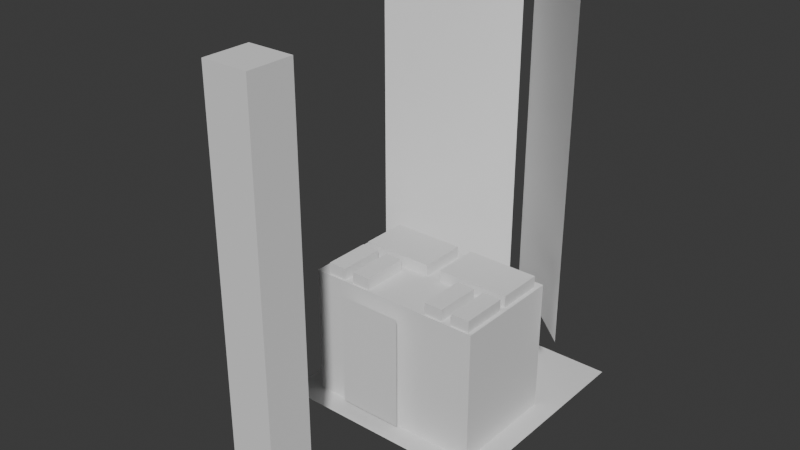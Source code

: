 # Source: Pit_Display.blend  (saved by Blender 4.1.24; exported with 4.5.12 LTS)
import bpy
from mathutils import Matrix  # noqa: F401  (used for matrix-valued properties, if any)

bpy.ops.wm.read_factory_settings(use_empty=True)
scene = bpy.context.scene
scene.name = 'Scene'

# ---- collections
col_collection = bpy.data.collections.new('Collection'); scene.collection.children.link(col_collection)

# ---- world
world_world = bpy.data.worlds.new('World'); scene.world = world_world
world_world.use_nodes = True; world_world.node_tree.nodes.clear()
_N = world_world.node_tree.nodes; _L = world_world.node_tree.links
n0 = _N.new('ShaderNodeOutputWorld'); n0.name = 'World Output'; n0.location = (300, 300)
n1 = _N.new('ShaderNodeBackground'); n1.name = 'Background'; n1.location = (10, 300)
n1.inputs[0].default_value = (0.05088, 0.05088, 0.05088, 1.0)
_L.new(n1.outputs[0], n0.inputs[0])
n0.is_active_output = True
world_world.color = (0.05088, 0.05088, 0.05088)
world_world.use_sun_shadow = False
world_world.sun_shadow_jitter_overblur = 0.0

# ---- meshes
me_plane = bpy.data.meshes.new('Plane')
me_plane.from_pydata([(-5.0, -5.0, 0.0), (5.0, -5.0, 0.0), (-5.0, 5.0, 0.0), (5.0, 5.0, 0.0), (0.0, -5.0, 0.0), (0.0, 5.0, 0.0), (-5.0, 0.0, 0.0), (5.0, 0.0, 0.0), (0.0, 0.0, 0.0)], [], [(8, 7, 3, 5), (6, 8, 5, 2), (0, 4, 8, 6), (4, 1, 7, 8)])
_uv = me_plane.uv_layers.new(name='UVMap')
_uv.uv.foreach_set('vector', [0.5, 0.5, 1.0, 0.5, 1.0, 1.0, 0.5, 1.0, 0.0, 0.5, 0.5, 0.5, 0.5, 1.0, 0.0, 1.0, 0.0, 0.0, 0.5, 0.0, 0.5, 0.5, 0.0, 0.5, 0.5, 0.0, 1.0, 0.0, 1.0, 0.5, 0.5, 0.5])
me_plane.update()
me_cube_001 = bpy.data.meshes.new('Cube.001')
me_cube_001.from_pydata([(-1.0, -11.81, -1.0), (-1.0, -11.81, 17.0), (-1.0, -9.806, -1.0), (-1.0, -9.806, 17.0), (1.0, -11.81, -1.0), (1.0, -11.81, 17.0), (1.0, -9.806, -1.0), (1.0, -9.806, 17.0)], [], [(0, 1, 3, 2), (2, 3, 7, 6), (6, 7, 5, 4), (4, 5, 1, 0), (2, 6, 4, 0), (7, 3, 1, 5)])
_uv = me_cube_001.uv_layers.new(name='UVMap')
_uv.uv.foreach_set('vector', [0.375, 0.0, 0.625, 0.0, 0.625, 0.25, 0.375, 0.25, 0.375, 0.25, 0.625, 0.25, 0.625, 0.5, 0.375, 0.5, 0.375, 0.5, 0.625, 0.5, 0.625, 0.75, 0.375, 0.75, 0.375, 0.75, 0.625, 0.75, 0.625, 1.0, 0.375, 1.0, 0.125, 0.5, 0.375, 0.5, 0.375, 0.75, 0.125, 0.75, 0.625, 0.5, 0.875, 0.5, 0.875, 0.75, 0.625, 0.75])
me_cube_001.update()
me_plane_001 = bpy.data.meshes.new('Plane.001')
me_plane_001.from_pydata([(-4.651, 1.187, 1.394), (4.651, 1.187, 1.394), (-0.2637, 4.942, 1.394), (0.2637, 4.942, 1.394), (-4.651, 1.187, 16.39), (4.651, 1.187, 16.39), (-0.2637, 4.942, 16.39), (0.2637, 4.942, 16.39)], [], [(0, 2, 6, 4), (1, 3, 7, 5)])
_uv = me_plane_001.uv_layers.new(name='UVMap')
_uv.uv.foreach_set('vector', [0.0, 0.0, 0.0, 0.0, 0.0, 0.0, 0.0, 0.0, 0.0, 0.0, 0.0, 0.0, 0.0, 0.0, 0.0, 0.0])
me_plane_001.update()
me_cube_002 = bpy.data.meshes.new('Cube.002')
me_cube_002.from_pydata([(-4.0, -2.5, -3.0), (-4.0, -2.5, 3.0), (-4.0, 2.5, -3.0), (-4.0, 2.5, 3.0), (4.0, -2.5, -3.0), (4.0, -2.5, 3.0), (4.0, 2.5, -3.0), (4.0, 2.5, 3.0)], [], [(0, 1, 3, 2), (2, 3, 7, 6), (6, 7, 5, 4), (4, 5, 1, 0), (2, 6, 4, 0), (7, 3, 1, 5)])
_uv = me_cube_002.uv_layers.new(name='UVMap')
_uv.uv.foreach_set('vector', [0.375, 0.0, 0.625, 0.0, 0.625, 0.25, 0.375, 0.25, 0.375, 0.25, 0.625, 0.25, 0.625, 0.5, 0.375, 0.5, 0.375, 0.5, 0.625, 0.5, 0.625, 0.75, 0.375, 0.75, 0.375, 0.75, 0.625, 0.75, 0.625, 1.0, 0.375, 1.0, 0.125, 0.5, 0.375, 0.5, 0.375, 0.75, 0.125, 0.75, 0.625, 0.5, 0.875, 0.5, 0.875, 0.75, 0.625, 0.75])
me_cube_002.update()
me_circle = bpy.data.meshes.new('Circle')
me_circle.from_pydata([(0.0, 1.0, 0.0), (-0.3827, 0.9239, 0.0), (-0.7071, 0.7071, 0.0), (-0.9239, 0.3827, 0.0), (-1.0, 0.0, 0.0), (-0.9239, -0.3827, 0.0), (-0.7071, -0.7071, 0.0), (-0.3827, -0.9239, 0.0), (0.0, -1.0, 0.0), (0.3827, -0.9239, 0.0), (0.7071, -0.7071, 0.0), (0.9239, -0.3827, 0.0), (1.0, 0.0, 0.0), (0.9239, 0.3827, 0.0), (0.7071, 0.7071, 0.0), (0.3827, 0.9239, 0.0)], [(1, 0), (2, 1), (3, 2), (4, 3), (5, 4), (6, 5), (7, 6), (8, 7), (9, 8), (10, 9), (11, 10), (12, 11), (13, 12), (14, 13), (15, 14), (0, 15)], [])
_uv = me_circle.uv_layers.new(name='UVMap')
_uv.uv.foreach_set('vector', [])
me_circle.update()
me_cube = bpy.data.meshes.new('Cube')
me_cube.from_pydata([(-3.371, -2.421, -1.31), (-3.371, -2.421, -0.7099), (-3.371, -0.3211, -1.31), (-3.371, -0.3211, -0.7099), (-2.531, -2.421, -1.31), (-2.531, -2.421, -0.7099), (-2.531, -0.3211, -1.31), (-2.531, -0.3211, -0.7099), (-2.086, -2.421, -1.31), (-2.086, -2.421, -0.7099), (-2.086, -0.3211, -1.31), (-2.086, -0.3211, -0.7099), (-1.246, -2.421, -1.31), (-1.246, -2.421, -0.7099), (-1.246, -0.3211, -1.31), (-1.246, -0.3211, -0.7099), (1.696, -2.421, -1.31), (1.696, -2.421, -0.7099), (1.696, -0.3211, -1.31), (1.696, -0.3211, -0.7099), (2.536, -2.421, -1.31), (2.536, -2.421, -0.7099), (2.536, -0.3211, -1.31), (2.536, -0.3211, -0.7099), (2.994, -2.421, -1.31), (2.994, -2.421, -0.7099), (2.994, -0.3211, -1.31), (2.994, -0.3211, -0.7099), (3.834, -2.421, -1.31), (3.834, -2.421, -0.7099), (3.834, -0.3211, -1.31), (3.834, -0.3211, -0.7099), (-2.086, -3.127, -6.729), (-2.086, -3.127, -1.527), (0.8367, -3.127, -6.729), (0.8367, -3.127, -1.527), (-3.371, -0.0008543, -1.31), (-3.371, -0.0008543, -0.7099), (-3.371, 2.099, -1.31), (-3.371, 2.099, -0.7099), (-0.1089, -0.0008543, -1.31), (-0.1089, -0.0008543, -0.7099), (-0.1089, 2.099, -1.31), (-0.1089, 2.099, -0.7099), (0.5717, -0.0008543, -1.31), (0.5717, -0.0008543, -0.7099), (0.5717, 2.099, -1.31), (0.5717, 2.099, -0.7099), (3.834, -0.0008543, -1.31), (3.834, -0.0008543, -0.7099), (3.834, 2.099, -1.31), (3.834, 2.099, -0.7099)], [], [(0, 1, 3, 2), (2, 3, 7, 6), (6, 7, 5, 4), (4, 5, 1, 0), (2, 6, 4, 0), (7, 3, 1, 5), (8, 9, 11, 10), (10, 11, 15, 14), (14, 15, 13, 12), (12, 13, 9, 8), (10, 14, 12, 8), (15, 11, 9, 13), (16, 17, 19, 18), (18, 19, 23, 22), (22, 23, 21, 20), (20, 21, 17, 16), (18, 22, 20, 16), (23, 19, 17, 21), (24, 25, 27, 26), (26, 27, 31, 30), (30, 31, 29, 28), (28, 29, 25, 24), (26, 30, 28, 24), (31, 27, 25, 29), (34, 35, 33, 32), (36, 37, 39, 38), (38, 39, 43, 42), (42, 43, 41, 40), (40, 41, 37, 36), (38, 42, 40, 36), (43, 39, 37, 41), (44, 45, 47, 46), (46, 47, 51, 50), (50, 51, 49, 48), (48, 49, 45, 44), (46, 50, 48, 44), (51, 47, 45, 49)])
_uv = me_cube.uv_layers.new(name='UVMap')
_uv.uv.foreach_set('vector', [0.375, 0.0, 0.625, 0.0, 0.625, 0.25, 0.375, 0.25, 0.375, 0.25, 0.625, 0.25, 0.625, 0.5, 0.375, 0.5, 0.375, 0.5, 0.625, 0.5, 0.625, 0.75, 0.375, 0.75, 0.375, 0.75, 0.625, 0.75, 0.625, 1.0, 0.375, 1.0, 0.125, 0.5, 0.375, 0.5, 0.375, 0.75, 0.125, 0.75, 0.625, 0.5, 0.875, 0.5, 0.875, 0.75, 0.625, 0.75, 0.375, 0.0, 0.625, 0.0, 0.625, 0.25, 0.375, 0.25, 0.375, 0.25, 0.625, 0.25, 0.625, 0.5, 0.375, 0.5, 0.375, 0.5, 0.625, 0.5, 0.625, 0.75, 0.375, 0.75, 0.375, 0.75, 0.625, 0.75, 0.625, 1.0, 0.375, 1.0, 0.125, 0.5, 0.375, 0.5, 0.375, 0.75, 0.125, 0.75, 0.625, 0.5, 0.875, 0.5, 0.875, 0.75, 0.625, 0.75, 0.375, 0.0, 0.625, 0.0, 0.625, 0.25, 0.375, 0.25, 0.375, 0.25, 0.625, 0.25, 0.625, 0.5, 0.375, 0.5, 0.375, 0.5, 0.625, 0.5, 0.625, 0.75, 0.375, 0.75, 0.375, 0.75, 0.625, 0.75, 0.625, 1.0, 0.375, 1.0, 0.125, 0.5, 0.375, 0.5, 0.375, 0.75, 0.125, 0.75, 0.625, 0.5, 0.875, 0.5, 0.875, 0.75, 0.625, 0.75, 0.375, 0.0, 0.625, 0.0, 0.625, 0.25, 0.375, 0.25, 0.375, 0.25, 0.625, 0.25, 0.625, 0.5, 0.375, 0.5, 0.375, 0.5, 0.625, 0.5, 0.625, 0.75, 0.375, 0.75, 0.375, 0.75, 0.625, 0.75, 0.625, 1.0, 0.375, 1.0, 0.125, 0.5, 0.375, 0.5, 0.375, 0.75, 0.125, 0.75, 0.625, 0.5, 0.875, 0.5, 0.875, 0.75, 0.625, 0.75, 0.375, 0.75, 0.625, 0.75, 0.625, 1.0, 0.375, 1.0, 0.375, 0.0, 0.625, 0.0, 0.625, 0.25, 0.375, 0.25, 0.375, 0.25, 0.625, 0.25, 0.625, 0.5, 0.375, 0.5, 0.375, 0.5, 0.625, 0.5, 0.625, 0.75, 0.375, 0.75, 0.375, 0.75, 0.625, 0.75, 0.625, 1.0, 0.375, 1.0, 0.125, 0.5, 0.375, 0.5, 0.375, 0.75, 0.125, 0.75, 0.625, 0.5, 0.875, 0.5, 0.875, 0.75, 0.625, 0.75, 0.375, 0.0, 0.625, 0.0, 0.625, 0.25, 0.375, 0.25, 0.375, 0.25, 0.625, 0.25, 0.625, 0.5, 0.375, 0.5, 0.375, 0.5, 0.625, 0.5, 0.625, 0.75, 0.375, 0.75, 0.375, 0.75, 0.625, 0.75, 0.625, 1.0, 0.375, 1.0, 0.125, 0.5, 0.375, 0.5, 0.375, 0.75, 0.125, 0.75, 0.625, 0.5, 0.875, 0.5, 0.875, 0.75, 0.625, 0.75])
me_cube.update()

# ---- objects
ob_plane = bpy.data.objects.new('Plane', me_plane)
ob_cube = bpy.data.objects.new('Cube', me_cube_001)
ob_plane_001 = bpy.data.objects.new('Plane.001', me_plane_001)
ob_cube_001 = bpy.data.objects.new('Cube.001', me_cube_002)
ob_circle = bpy.data.objects.new('Circle', me_circle)
ob_cube_002 = bpy.data.objects.new('Cube.002', me_cube)

# ---- transforms, parenting, visibility, modifiers, constraints
ob_plane.location = (0.0, 0.0, 0.0)
ob_cube.location = (0.0, 0.0, 1.0)
ob_plane_001.location = (0.0, 0.0, 2.0)
ob_cube_001.location = (0.0, -1.5, 3.0)
ob_circle.location = (0.0, -2.683, 7.246)
ob_circle.rotation_euler = (1.571, -0.0, 0.0)
ob_cube_002.location = (0.0, -1.5, 7.246)

# ---- collection membership
col_collection.objects.link(ob_plane)
col_collection.objects.link(ob_cube)
col_collection.objects.link(ob_plane_001)
col_collection.objects.link(ob_cube_001)
col_collection.objects.link(ob_circle)
col_collection.objects.link(ob_cube_002)

# ---- scene / render settings (as saved in the file)
scene.frame_start = 1; scene.frame_end = 250; scene.frame_set(0)
scene.render.engine = 'BLENDER_EEVEE_NEXT'
scene.cycles.sampling_pattern = 'TABULATED_SOBOL'
scene.eevee.ray_tracing_options.trace_max_roughness = 0.0
bpy.context.view_layer.update()

# ---- added for rendering (the .blend has no active camera and no usable light): camera, sun
cam_auto = bpy.data.cameras.new('AutoCamera')
cam_auto.lens = 50.0
cam_auto.sensor_width = 36.0
cam_auto.clip_end = 1000.0
ob_auto_camera = bpy.data.objects.new('AutoCamera', cam_auto)
scene.collection.objects.link(ob_auto_camera)
ob_auto_camera.location = (24.8402, -33.2114, 29.0694)
ob_auto_camera.rotation_euler = (1.09748, -7.21219e-08, 0.694738)
scene.camera = ob_auto_camera
light_auto_sun = bpy.data.lights.new('AutoSun', 'SUN')
light_auto_sun.energy = 3.0
light_auto_sun.angle = 0.0523599
ob_auto_sun = bpy.data.objects.new('AutoSun', light_auto_sun)
scene.collection.objects.link(ob_auto_sun)
ob_auto_sun.rotation_euler = (0.872665, 0.174533, 0.523599)
bpy.context.view_layer.update()
